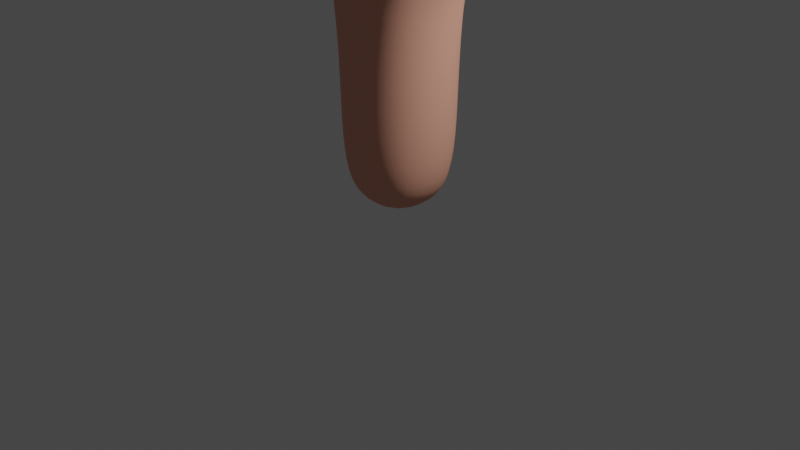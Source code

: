 # Source: hand.blend  (saved by Blender 3.3.6; exported with 4.5.12 LTS)
import bpy
from mathutils import Matrix  # noqa: F401  (used for matrix-valued properties, if any)

bpy.ops.wm.read_factory_settings(use_empty=True)
scene = bpy.context.scene
scene.name = 'Scene'

# ---- collections
col_collection = bpy.data.collections.new('Collection'); scene.collection.children.link(col_collection)

# ---- materials (node trees are filled in below, after node groups)
mat_skin = bpy.data.materials.new('Skin')
mat_skin.alpha_threshold = 0.0
mat_skin.use_transparent_shadow = False
mat_skin.roughness = 0.5
mat_skin.line_color = (0.0, 0.0, 0.0, 1.0)

# ---- material node trees
mat_skin.use_nodes = True; mat_skin.node_tree.nodes.clear()
_N = mat_skin.node_tree.nodes; _L = mat_skin.node_tree.links
n0 = _N.new('ShaderNodeOutputMaterial'); n0.name = 'Material Output'; n0.location = (300, 300)
n1 = _N.new('ShaderNodeBsdfPrincipled'); n1.name = 'Principled BSDF'; n1.location = (10, 300)
n1.distribution = 'GGX'
n1.subsurface_method = 'RANDOM_WALK_SKIN'
n1.inputs[0].default_value = (0.8, 0.3774, 0.2679, 1.0)
n1.inputs[2].default_value = 0.8
n1.inputs[3].default_value = 1.45
n1.inputs[27].default_value = (0.0, 0.0, 0.0, 1.0)
n1.inputs[28].default_value = 1.0
_L.new(n1.outputs[0], n0.inputs[0])
n0.is_active_output = True

# ---- world
world_world = bpy.data.worlds.new('World'); scene.world = world_world
world_world.use_nodes = True; world_world.node_tree.nodes.clear()
_N = world_world.node_tree.nodes; _L = world_world.node_tree.links
n0 = _N.new('ShaderNodeOutputWorld'); n0.name = 'World Output'; n0.location = (300, 300)
n1 = _N.new('ShaderNodeBackground'); n1.name = 'Background'; n1.location = (10, 300)
n1.inputs[0].default_value = (0.05088, 0.05088, 0.05088, 1.0)
_L.new(n1.outputs[0], n0.inputs[0])
n0.is_active_output = True
world_world.color = (0.05088, 0.05088, 0.05088)
world_world.use_sun_shadow = False
world_world.sun_shadow_jitter_overblur = 0.0

# ---- cameras
cam_camera = bpy.data.cameras.new('Camera')
cam_camera.clip_end = 100.0
cam_camera.ortho_scale = 7.314

# ---- lights
light_light = bpy.data.lights.new('Light', 'POINT')
light_light.transmission_factor = 0.0
light_light.energy = 1000.0
light_light.shadow_soft_size = 0.1
light_light.shadow_maximum_resolution = 0.006
light_light.use_absolute_resolution = True

# ---- meshes
me_cube = bpy.data.meshes.new('Cube')
me_cube.from_pydata([(0.3328, -0.3328, 0.302), (-0.3328, -0.3328, 0.302), (-0.3328, 0.3328, 0.302), (0.3328, 0.3328, 0.302), (0.5201, -0.4814, 2.701), (-0.5619, -0.4517, 2.601), (-0.5619, 0.4517, 2.601), (0.5201, 0.4814, 2.701), (1.185, 0.2554, 3.391), (1.185, -0.2554, 3.391), (0.999, -0.2643, 4.104), (0.999, 0.2643, 4.104), (0.4072, -0.3029, 4.473), (0.4072, 0.3029, 4.473), (-0.3014, -0.3303, 4.376), (-0.3014, 0.3303, 4.376), (-0.8996, -0.2616, 4.173), (-0.8996, 0.2616, 4.173), (-1.176, -0.2508, 3.581), (-1.176, 0.2508, 3.581), (2.116, 0.172, 4.088), (2.116, -0.172, 4.088), (1.935, -0.172, 4.381), (1.935, 0.172, 4.381), (1.304, 0.1452, 6.129), (1.304, -0.1452, 6.129), (1.019, -0.1452, 6.184), (1.019, 0.1452, 6.184), (0.1978, 0.1792, 6.655), (0.1978, -0.1792, 6.655), (-0.1606, -0.1792, 6.661), (-0.1606, 0.1792, 6.661), (-1.193, -0.1671, 6.12), (-1.193, 0.1671, 6.12), (-0.8642, 0.1671, 6.179), (-0.8642, -0.1671, 6.179), (-1.81, -0.1671, 4.958), (-1.81, 0.1671, 4.958), (-1.502, 0.1671, 5.088), (-1.502, -0.1671, 5.088), (1.854, 0.2293, 3.859), (1.854, -0.2293, 3.859), (1.609, -0.2293, 4.247), (1.609, 0.2293, 4.247), (1.189, 0.2181, 5.205), (1.189, -0.2181, 5.205), (0.7668, -0.2181, 5.313), (0.7668, 0.2181, 5.313), (0.2437, 0.2389, 5.734), (0.2437, -0.2389, 5.734), (-0.2341, -0.2389, 5.741), (-0.2341, 0.2389, 5.741), (-1.066, -0.2228, 5.152), (-1.066, 0.2228, 5.152), (-0.6322, 0.2228, 5.255), (-0.6322, -0.2228, 5.255), (-1.523, -0.2228, 4.17), (-1.523, 0.2228, 4.17), (-1.14, 0.2228, 4.393), (-1.14, -0.2228, 4.393), (0.4438, -0.4438, 1.209), (-0.4438, -0.4438, 1.207), (-0.4438, 0.4438, 1.207), (0.4438, 0.4438, 1.209), (1.288, 0.2041, 5.738), (1.288, -0.2041, 5.738), (0.8883, -0.2041, 5.82), (0.8883, 0.2041, 5.82), (0.2516, 0.2389, 6.26), (0.2516, -0.2389, 6.26), (-0.2262, -0.2389, 6.267), (-0.2262, 0.2389, 6.267), (-1.172, -0.2228, 5.693), (-1.172, 0.2228, 5.693), (-0.7344, 0.2228, 5.776), (-0.7344, -0.2228, 5.776), (-1.728, -0.2228, 4.62), (-1.728, 0.2228, 4.62), (-1.319, 0.2228, 4.797), (-1.319, -0.2228, 4.797), (1.542, 0.2291, 3.66), (1.542, -0.2291, 3.66), (1.3, -0.2288, 4.061), (1.3, 0.2288, 4.061), (1.048, 0.2219, 4.709), (1.048, -0.2219, 4.709), (0.6274, -0.2223, 4.872), (0.6274, 0.2223, 4.872), (0.2403, 0.2374, 5.192), (0.2403, -0.2375, 5.192), (-0.2361, -0.2375, 5.197), (-0.2361, 0.2375, 5.197), (-0.9368, -0.2232, 4.686), (-0.9368, 0.2232, 4.686), (-0.5197, 0.2238, 4.839), (-0.5197, -0.2238, 4.839), (-0.03706, 0.5944, 2.503), (0.7196, -2.282e-08, 2.434), (0.2375, -9.305e-06, 6.684), (-0.03706, -0.5944, 2.503), (-0.7252, 1.173e-07, 2.439), (0.09613, -0.491, 3.506), (-0.4539, -0.477, 3.434), (-0.6701, -0.351, 4.203), (1.939, -8.172e-08, 4.427), (-1.032, -0.3381, 3.852), (-0.9097, -0.3166, 3.178), (-1.231, -1.676e-08, 3.481), (-0.9097, 0.3166, 3.178), (2.049, 0.2097, 4.248), (-1.032, 0.3381, 3.852), (-1.863e-09, 0.4058, 0.2358), (-0.6701, 0.351, 4.203), (-0.4538, 0.477, 3.434), (0.09613, 0.491, 3.506), (0.9162, 0.3218, 3.111), (1.224, -5.122e-08, 3.273), (-0.4058, -5.122e-09, 0.2358), (0.9162, -0.3218, 3.111), (1.083, -0.3434, 3.713), (8.848e-09, -0.4058, 0.2358), (0.7449, -0.3494, 4.193), (0.5102, -0.4479, 3.653), (0.08582, -0.3706, 4.429), (0.01902, -0.2184, 6.687), (-0.1994, 8.495e-06, 6.69), (0.01904, 0.2184, 6.687), (1.34, -3.818e-07, 6.15), (0.08583, 0.3706, 4.429), (1.167, -0.1762, 6.183), (0.9937, -3.122e-07, 6.217), (0.5103, 0.4478, 3.653), (0.7449, 0.3494, 4.193), (0.4058, 2.794e-09, 0.2358), (1.083, 0.3434, 3.713), (1.167, 0.1762, 6.183), (2.159, -8.009e-08, 4.07), (2.049, -0.2097, 4.248), (-1.034, -0.2037, 6.18), (-0.8336, -2.931e-07, 6.216), (-1.034, 0.2037, 6.18), (-1.235, -4.079e-07, 6.144), (-1.666, -0.2037, 5.046), (-1.478, -1.783e-07, 5.125), (-1.666, 0.2037, 5.046), (-1.854, -2.149e-07, 4.967), (0.4248, -0.4248, 0.6423), (-3.725e-09, -0.6102, 1.208), (-0.4248, -0.4248, 0.6421), (-0.6102, 0.0, 1.207), (-0.4248, 0.4248, 0.6421), (0.0, 0.6102, 1.208), (0.4248, 0.4248, 0.6423), (0.6102, 0.0, 1.209), (0.4531, -0.4486, 1.835), (-0.4571, -0.4452, 1.825), (-0.4571, 0.4452, 1.825), (0.4531, 0.4486, 1.835), (2.026, 0.2195, 3.977), (2.026, -0.2195, 3.977), (1.9, -6.054e-08, 3.787), (1.794, -0.2195, 4.35), (1.732, -0.3153, 4.053), (1.794, 0.2195, 4.35), (1.563, -6.426e-08, 4.319), (1.732, 0.3153, 4.053), (1.243, 0.2121, 5.469), (1.363, -3.523e-07, 5.723), (1.243, -0.2121, 5.469), (1.268, -2.738e-07, 5.184), (1.088, -0.2807, 5.779), (0.8294, -0.2121, 5.563), (0.978, -0.2999, 5.259), (0.8134, -2.397e-07, 5.835), (0.8294, 0.2121, 5.563), (0.6876, -1.612e-07, 5.333), (1.088, 0.2807, 5.779), (0.978, 0.2999, 5.259), (1.32, 0.1886, 5.981), (1.32, -0.1886, 5.981), (0.9493, -0.1886, 6.053), (0.9493, 0.1886, 6.053), (0.2476, 0.2389, 5.997), (0.3412, -1.375e-05, 6.259), (0.2476, -0.2389, 5.997), (0.3333, -1.368e-05, 5.733), (0.01268, -0.3285, 6.264), (-0.2301, -0.2389, 6.004), (0.004801, -0.3285, 5.738), (-0.3158, 1.303e-05, 6.269), (-0.2301, 0.2389, 6.004), (-0.3237, 1.309e-05, 5.743), (0.01271, 0.3285, 6.264), (0.004828, 0.3285, 5.738), (0.245, 0.2287, 6.507), (0.245, -0.2287, 6.507), (-0.2123, -0.2287, 6.513), (-0.2123, 0.2287, 6.513), (-1.12, -0.2228, 5.415), (-1.254, -3.761e-07, 5.677), (-1.12, 0.2228, 5.415), (-1.147, -2.921e-07, 5.133), (-0.9532, 0.3064, 5.735), (-0.6846, 0.2228, 5.507), (-0.8489, 0.3064, 5.203), (-0.6524, -2.157e-07, 5.792), (-0.6846, -0.2228, 5.507), (-0.5509, -1.354e-07, 5.274), (-0.9532, -0.3064, 5.735), (-0.8489, -0.3064, 5.203), (-1.21, -0.2133, 5.955), (-1.21, 0.2133, 5.955), (-0.7905, 0.2133, 6.032), (-0.7905, -0.2133, 6.032), (-1.635, -0.2228, 4.404), (-1.804, -1.766e-07, 4.587), (-1.635, 0.2228, 4.404), (-1.595, -1.208e-07, 4.128), (-1.523, 0.3064, 4.708), (-1.231, 0.2228, 4.591), (-1.332, 0.3064, 4.281), (-1.242, -1.257e-07, 4.83), (-1.231, -0.2228, 4.591), (-1.069, -7.707e-08, 4.434), (-1.523, -0.3064, 4.708), (-1.332, -0.3064, 4.281), (-1.803, -0.2133, 4.821), (-1.803, 0.2133, 4.821), (-1.41, 0.2133, 4.988), (-1.41, -0.2133, 4.988), (1.385, 0.2322, 3.557), (1.588, -3.097e-08, 3.585), (1.385, -0.2322, 3.557), (1.421, -0.3148, 3.861), (1.163, -0.232, 4.019), (1.254, -4.191e-08, 4.136), (1.163, 0.232, 4.019), (1.043, -2.212e-07, 4.177), (1.421, 0.3148, 3.861), (1.692, 0.2293, 3.755), (1.692, -0.2293, 3.755), (1.444, -0.2292, 4.143), (1.444, 0.2292, 4.143), (0.9793, 0.228, 4.438), (1.126, -2.473e-07, 4.678), (0.9793, -0.228, 4.438), (0.8375, -0.3053, 4.791), (0.5477, -0.2325, 4.679), (0.5486, -1.274e-06, 4.903), (0.5477, 0.2325, 4.679), (0.3949, -6.889e-06, 4.693), (0.8375, 0.3053, 4.791), (1.123, 0.2207, 4.957), (1.123, -0.2207, 4.957), (0.6994, -0.2208, 5.082), (0.6994, 0.2208, 5.082), (0.2598, 0.242, 4.885), (0.3296, -1.248e-05, 5.191), (0.2598, -0.242, 4.885), (0.00207, -0.3266, 5.194), (-0.2341, -0.2442, 4.881), (-0.3254, 1.206e-05, 5.198), (-0.2341, 0.2442, 4.881), (-0.3414, 6.724e-06, 4.676), (0.002095, 0.3266, 5.194), (0.2403, 0.2387, 5.469), (0.2403, -0.2387, 5.469), (-0.2373, -0.2387, 5.476), (-0.2373, 0.2387, 5.476), (-0.8738, -0.228, 4.442), (-1.015, -1.686e-07, 4.657), (-0.8738, 0.228, 4.442), (-0.9239, 1.607e-08, 4.244), (-0.7283, 0.3073, 4.762), (-0.4615, 0.2354, 4.657), (-0.4415, 1.077e-06, 4.868), (-0.4615, -0.2354, 4.657), (-0.7283, -0.3073, 4.762), (-1.005, -0.2229, 4.915), (-1.005, 0.2229, 4.915), (-0.5756, 0.2229, 5.033), (-0.5756, -0.2229, 5.033), (-1.377, -0.2263, 3.902), (-1.377, 0.2263, 3.902), (-1.04, 0.2272, 4.219), (-1.04, -0.2272, 4.219), (1.912, 0.302, 4.165), (1.753, -7.078e-08, 4.421), (-0.1201, -0.5421, 3.142), (-0.6241, 2.608e-08, 1.815), (-0.003685, -0.6092, 1.824), (0.5845, 3.725e-09, 0.6358), (1.863e-09, 0.5845, 0.6356), (-0.5845, -3.725e-09, 0.6355), (1.863e-09, -0.5845, 0.6356), (-0.1201, 0.5421, 3.142), (-1.686, -2.077e-07, 5.094), (-1.046, -3.495e-07, 6.244), (0.01994, -4.112e-07, 6.747), (1.178, -3.516e-07, 6.24), (0.2338, -0.4452, 3.863), (1.912, -0.302, 4.165), (2.071, -6.985e-08, 3.908), (0.6228, 0.0, 1.821), (-0.003685, 0.6092, 1.824), (-0.7814, -0.4004, 3.664), (-0.7814, 0.4004, 3.664), (0.2338, 0.4452, 3.863), (2.097, -9.29e-08, 4.278), (-7.451e-09, -5.588e-09, 0.09693), (0.8219, 0.4005, 3.633), (0.8219, -0.4005, 3.633), (0.9631, -1.239e-07, 2.926), (-0.9663, 9.546e-08, 3.011), (1.32, -3.166e-07, 5.452), (1.036, -0.2916, 5.516), (0.7519, -1.927e-07, 5.581), (1.036, 0.2916, 5.516), (1.389, -3.8e-07, 5.97), (1.135, -0.2594, 6.02), (0.8804, -2.724e-07, 6.069), (1.135, 0.2594, 6.02), (0.3372, -1.371e-05, 5.996), (0.00874, -0.3285, 6.001), (-0.3197, 1.306e-05, 6.006), (0.008767, 0.3285, 6.001), (0.3311, -1.321e-05, 6.508), (0.01641, -0.3147, 6.513), (-0.2982, 1.244e-05, 6.518), (0.01644, 0.3147, 6.513), (-1.202, -3.329e-07, 5.397), (-0.9025, 0.3064, 5.461), (-0.6029, -1.692e-07, 5.524), (-0.9025, -0.3064, 5.461), (-1.29, -4.042e-07, 5.944), (-1.001, 0.2935, 5.997), (-0.7121, -2.449e-07, 6.05), (-1.001, -0.2935, 5.997), (-1.71, -1.497e-07, 4.368), (-1.433, 0.3064, 4.498), (-1.156, -1.009e-07, 4.627), (-1.433, -0.3064, 4.498), (-1.878, -2.012e-07, 4.792), (-1.607, 0.2935, 4.907), (-1.337, -1.565e-07, 5.021), (-1.607, -0.2935, 4.907), (1.427, -2.139e-08, 3.472), (1.272, -0.3178, 3.786), (1.127, -8.708e-08, 4.102), (1.272, 0.3178, 3.786), (1.738, -4.555e-08, 3.683), (1.568, -0.3152, 3.949), (1.397, -4.632e-08, 4.215), (1.568, 0.3152, 3.949), (1.055, -2.817e-07, 4.406), (0.7665, -0.3134, 4.547), (0.4728, -3.716e-06, 4.738), (0.7665, 0.3133, 4.547), (1.203, -2.379e-07, 4.933), (0.9113, -0.3035, 5.019), (0.6199, -2.712e-07, 5.105), (0.9113, 0.3035, 5.019), (0.3425, -1.007e-05, 4.901), (0.01588, -0.3295, 4.877), (-0.3216, 9.783e-06, 4.901), (0.0159, 0.3295, 4.877), (0.3299, -1.35e-05, 5.468), (0.001505, -0.3283, 5.473), (-0.3268, 1.299e-05, 5.477), (0.001532, 0.3283, 5.473), (-0.9445, -2.794e-08, 4.413), (-0.6722, 0.3145, 4.538), (-0.3922, 3.539e-06, 4.715), (-0.6722, -0.3145, 4.538), (-1.085, -2.407e-07, 4.893), (-0.7902, 0.3065, 4.974), (-0.4952, 3.622e-08, 5.055), (-0.7902, -0.3065, 4.974), (-1.441, -9.028e-08, 3.844), (-1.207, 0.3104, 4.059), (-0.9825, -6.03e-08, 4.276), (-1.207, -0.3104, 4.059)], [], [(23, 109, 286, 163), (109, 20, 158, 286), (286, 158, 40, 165), (163, 286, 165, 43), (22, 104, 287, 161), (104, 23, 163, 287), (287, 163, 43, 164), (161, 287, 164, 42), (4, 101, 288, 99), (14, 102, 288, 101), (5, 99, 288, 102), (5, 100, 289, 155), (100, 6, 156, 289), (289, 156, 62, 149), (155, 289, 149, 61), (4, 99, 290, 154), (99, 5, 155, 290), (290, 155, 61, 147), (154, 290, 147, 60), (63, 153, 291, 152), (153, 60, 146, 291), (291, 146, 0, 133), (152, 291, 133, 3), (62, 151, 292, 150), (151, 63, 152, 292), (292, 152, 3, 111), (150, 292, 111, 2), (61, 149, 293, 148), (149, 62, 150, 293), (293, 150, 2, 117), (148, 293, 117, 1), (60, 147, 294, 146), (147, 61, 148, 294), (294, 148, 1, 120), (146, 294, 120, 0), (15, 114, 295, 113), (7, 96, 295, 114), (6, 113, 295, 96), (39, 143, 296, 142), (143, 38, 144, 296), (296, 144, 37, 145), (142, 296, 145, 36), (35, 139, 297, 138), (139, 34, 140, 297), (297, 140, 33, 141), (138, 297, 141, 32), (31, 125, 298, 126), (125, 30, 124, 298), (298, 124, 29, 98), (126, 298, 98, 28), (27, 130, 299, 135), (130, 26, 129, 299), (299, 129, 25, 127), (135, 299, 127, 24), (12, 123, 300, 122), (14, 101, 300, 123), (4, 122, 300, 101), (21, 137, 301, 159), (137, 22, 161, 301), (301, 161, 42, 162), (159, 301, 162, 41), (20, 136, 302, 158), (136, 21, 159, 302), (302, 159, 41, 160), (158, 302, 160, 40), (7, 97, 303, 157), (97, 4, 154, 303), (303, 154, 60, 153), (157, 303, 153, 63), (6, 96, 304, 156), (96, 7, 157, 304), (304, 157, 63, 151), (156, 304, 151, 62), (16, 105, 305, 103), (105, 18, 106, 305), (305, 106, 5, 102), (103, 305, 102, 14), (17, 112, 306, 110), (112, 15, 113, 306), (306, 113, 6, 108), (110, 306, 108, 19), (13, 131, 307, 128), (7, 114, 307, 131), (15, 128, 307, 114), (23, 104, 308, 109), (104, 22, 137, 308), (308, 137, 21, 136), (109, 308, 136, 20), (0, 120, 309, 133), (120, 1, 117, 309), (309, 117, 2, 111), (133, 309, 111, 3), (11, 134, 310, 132), (134, 8, 115, 310), (310, 115, 7, 131), (132, 310, 131, 13), (10, 121, 311, 119), (121, 12, 122, 311), (311, 122, 4, 118), (119, 311, 118, 9), (7, 115, 312, 97), (115, 8, 116, 312), (312, 116, 9, 118), (97, 312, 118, 4), (18, 107, 313, 106), (107, 19, 108, 313), (313, 108, 6, 100), (106, 313, 100, 5), (64, 167, 314, 166), (167, 65, 168, 314), (314, 168, 45, 169), (166, 314, 169, 44), (65, 170, 315, 168), (170, 66, 171, 315), (315, 171, 46, 172), (168, 315, 172, 45), (66, 173, 316, 171), (173, 67, 174, 316), (316, 174, 47, 175), (171, 316, 175, 46), (67, 176, 317, 174), (176, 64, 166, 317), (317, 166, 44, 177), (174, 317, 177, 47), (24, 127, 318, 178), (127, 25, 179, 318), (318, 179, 65, 167), (178, 318, 167, 64), (25, 129, 319, 179), (129, 26, 180, 319), (319, 180, 66, 170), (179, 319, 170, 65), (26, 130, 320, 180), (130, 27, 181, 320), (320, 181, 67, 173), (180, 320, 173, 66), (27, 135, 321, 181), (135, 24, 178, 321), (321, 178, 64, 176), (181, 321, 176, 67), (68, 183, 322, 182), (183, 69, 184, 322), (322, 184, 49, 185), (182, 322, 185, 48), (69, 186, 323, 184), (186, 70, 187, 323), (323, 187, 50, 188), (184, 323, 188, 49), (70, 189, 324, 187), (189, 71, 190, 324), (324, 190, 51, 191), (187, 324, 191, 50), (71, 192, 325, 190), (192, 68, 182, 325), (325, 182, 48, 193), (190, 325, 193, 51), (28, 98, 326, 194), (98, 29, 195, 326), (326, 195, 69, 183), (194, 326, 183, 68), (29, 124, 327, 195), (124, 30, 196, 327), (327, 196, 70, 186), (195, 327, 186, 69), (30, 125, 328, 196), (125, 31, 197, 328), (328, 197, 71, 189), (196, 328, 189, 70), (31, 126, 329, 197), (126, 28, 194, 329), (329, 194, 68, 192), (197, 329, 192, 71), (72, 199, 330, 198), (199, 73, 200, 330), (330, 200, 53, 201), (198, 330, 201, 52), (73, 202, 331, 200), (202, 74, 203, 331), (331, 203, 54, 204), (200, 331, 204, 53), (74, 205, 332, 203), (205, 75, 206, 332), (332, 206, 55, 207), (203, 332, 207, 54), (75, 208, 333, 206), (208, 72, 198, 333), (333, 198, 52, 209), (206, 333, 209, 55), (32, 141, 334, 210), (141, 33, 211, 334), (334, 211, 73, 199), (210, 334, 199, 72), (33, 140, 335, 211), (140, 34, 212, 335), (335, 212, 74, 202), (211, 335, 202, 73), (34, 139, 336, 212), (139, 35, 213, 336), (336, 213, 75, 205), (212, 336, 205, 74), (35, 138, 337, 213), (138, 32, 210, 337), (337, 210, 72, 208), (213, 337, 208, 75), (76, 215, 338, 214), (215, 77, 216, 338), (338, 216, 57, 217), (214, 338, 217, 56), (77, 218, 339, 216), (218, 78, 219, 339), (339, 219, 58, 220), (216, 339, 220, 57), (78, 221, 340, 219), (221, 79, 222, 340), (340, 222, 59, 223), (219, 340, 223, 58), (79, 224, 341, 222), (224, 76, 214, 341), (341, 214, 56, 225), (222, 341, 225, 59), (36, 145, 342, 226), (145, 37, 227, 342), (342, 227, 77, 215), (226, 342, 215, 76), (37, 144, 343, 227), (144, 38, 228, 343), (343, 228, 78, 218), (227, 343, 218, 77), (38, 143, 344, 228), (143, 39, 229, 344), (344, 229, 79, 221), (228, 344, 221, 78), (39, 142, 345, 229), (142, 36, 226, 345), (345, 226, 76, 224), (229, 345, 224, 79), (80, 231, 346, 230), (231, 81, 232, 346), (346, 232, 9, 116), (230, 346, 116, 8), (81, 233, 347, 232), (233, 82, 234, 347), (347, 234, 10, 119), (232, 347, 119, 9), (82, 235, 348, 234), (235, 83, 236, 348), (348, 236, 11, 237), (234, 348, 237, 10), (83, 238, 349, 236), (238, 80, 230, 349), (349, 230, 8, 134), (236, 349, 134, 11), (40, 160, 350, 239), (160, 41, 240, 350), (350, 240, 81, 231), (239, 350, 231, 80), (41, 162, 351, 240), (162, 42, 241, 351), (351, 241, 82, 233), (240, 351, 233, 81), (42, 164, 352, 241), (164, 43, 242, 352), (352, 242, 83, 235), (241, 352, 235, 82), (43, 165, 353, 242), (165, 40, 239, 353), (353, 239, 80, 238), (242, 353, 238, 83), (84, 244, 354, 243), (244, 85, 245, 354), (354, 245, 10, 237), (243, 354, 237, 11), (85, 246, 355, 245), (246, 86, 247, 355), (355, 247, 12, 121), (245, 355, 121, 10), (86, 248, 356, 247), (248, 87, 249, 356), (356, 249, 13, 250), (247, 356, 250, 12), (87, 251, 357, 249), (251, 84, 243, 357), (357, 243, 11, 132), (249, 357, 132, 13), (44, 169, 358, 252), (169, 45, 253, 358), (358, 253, 85, 244), (252, 358, 244, 84), (45, 172, 359, 253), (172, 46, 254, 359), (359, 254, 86, 246), (253, 359, 246, 85), (46, 175, 360, 254), (175, 47, 255, 360), (360, 255, 87, 248), (254, 360, 248, 86), (47, 177, 361, 255), (177, 44, 252, 361), (361, 252, 84, 251), (255, 361, 251, 87), (88, 257, 362, 256), (257, 89, 258, 362), (362, 258, 12, 250), (256, 362, 250, 13), (89, 259, 363, 258), (259, 90, 260, 363), (363, 260, 14, 123), (258, 363, 123, 12), (90, 261, 364, 260), (261, 91, 262, 364), (364, 262, 15, 263), (260, 364, 263, 14), (91, 264, 365, 262), (264, 88, 256, 365), (365, 256, 13, 128), (262, 365, 128, 15), (48, 185, 366, 265), (185, 49, 266, 366), (366, 266, 89, 257), (265, 366, 257, 88), (49, 188, 367, 266), (188, 50, 267, 367), (367, 267, 90, 259), (266, 367, 259, 89), (50, 191, 368, 267), (191, 51, 268, 368), (368, 268, 91, 261), (267, 368, 261, 90), (51, 193, 369, 268), (193, 48, 265, 369), (369, 265, 88, 264), (268, 369, 264, 91), (92, 270, 370, 269), (270, 93, 271, 370), (370, 271, 17, 272), (269, 370, 272, 16), (93, 273, 371, 271), (273, 94, 274, 371), (371, 274, 15, 112), (271, 371, 112, 17), (94, 275, 372, 274), (275, 95, 276, 372), (372, 276, 14, 263), (274, 372, 263, 15), (95, 277, 373, 276), (277, 92, 269, 373), (373, 269, 16, 103), (276, 373, 103, 14), (52, 201, 374, 278), (201, 53, 279, 374), (374, 279, 93, 270), (278, 374, 270, 92), (53, 204, 375, 279), (204, 54, 280, 375), (375, 280, 94, 273), (279, 375, 273, 93), (54, 207, 376, 280), (207, 55, 281, 376), (376, 281, 95, 275), (280, 376, 275, 94), (55, 209, 377, 281), (209, 52, 278, 377), (377, 278, 92, 277), (281, 377, 277, 95), (56, 217, 378, 282), (217, 57, 283, 378), (378, 283, 19, 107), (282, 378, 107, 18), (57, 220, 379, 283), (220, 58, 284, 379), (379, 284, 17, 110), (283, 379, 110, 19), (58, 223, 380, 284), (223, 59, 285, 380), (380, 285, 16, 272), (284, 380, 272, 17), (59, 225, 381, 285), (225, 56, 282, 381), (381, 282, 18, 105), (285, 381, 105, 16)])
me_cube.polygons.foreach_set('use_smooth', [True] * 380)
me_cube.materials.append(mat_skin)
me_cube.use_mirror_vertex_groups = False
me_cube.update()

# ---- objects
ob_cube = bpy.data.objects.new('Cube', me_cube)
ob_light = bpy.data.objects.new('Light', light_light)
ob_camera = bpy.data.objects.new('Camera', cam_camera)

# ---- transforms, parenting, visibility, modifiers, constraints
ob_cube.location = (0.0, 0.0, 0.0)
ob_cube.lock_rotations_4d = False
ob_cube.empty_display_type = 'ARROWS'
ob_cube.lineart.crease_threshold = 0.0
_m = ob_cube.modifiers.new('Subdivision', 'SUBSURF')
ob_light.location = (4.076, 1.005, 5.904)
ob_light.rotation_euler = (0.6503, 0.05522, 1.866)
ob_light.lock_rotations_4d = False
ob_light.empty_display_type = 'ARROWS'
ob_light.color = (0.0, 0.0, 0.0, 0.0)
ob_light.lineart.crease_threshold = 0.0
ob_camera.location = (7.359, -6.926, 4.958)
ob_camera.rotation_euler = (1.109, 0.0, 0.8149)
ob_camera.lock_rotations_4d = False
ob_camera.empty_display_type = 'ARROWS'
ob_camera.color = (0.0, 0.0, 0.0, 0.0)
ob_camera.display_type = 'WIRE'
ob_camera.lineart.crease_threshold = 0.0

# ---- collection membership
col_collection.objects.link(ob_cube)
col_collection.objects.link(ob_light)
col_collection.objects.link(ob_camera)

# ---- scene / render settings (as saved in the file)
scene.camera = ob_camera
scene.frame_start = 1; scene.frame_end = 250; scene.frame_set(3)
scene.render.engine = 'BLENDER_EEVEE_NEXT'
scene.cycles.sampling_pattern = 'TABULATED_SOBOL'
scene.cycles.use_light_tree = False
scene.view_settings.view_transform = 'Filmic'
bpy.context.view_layer.update()
